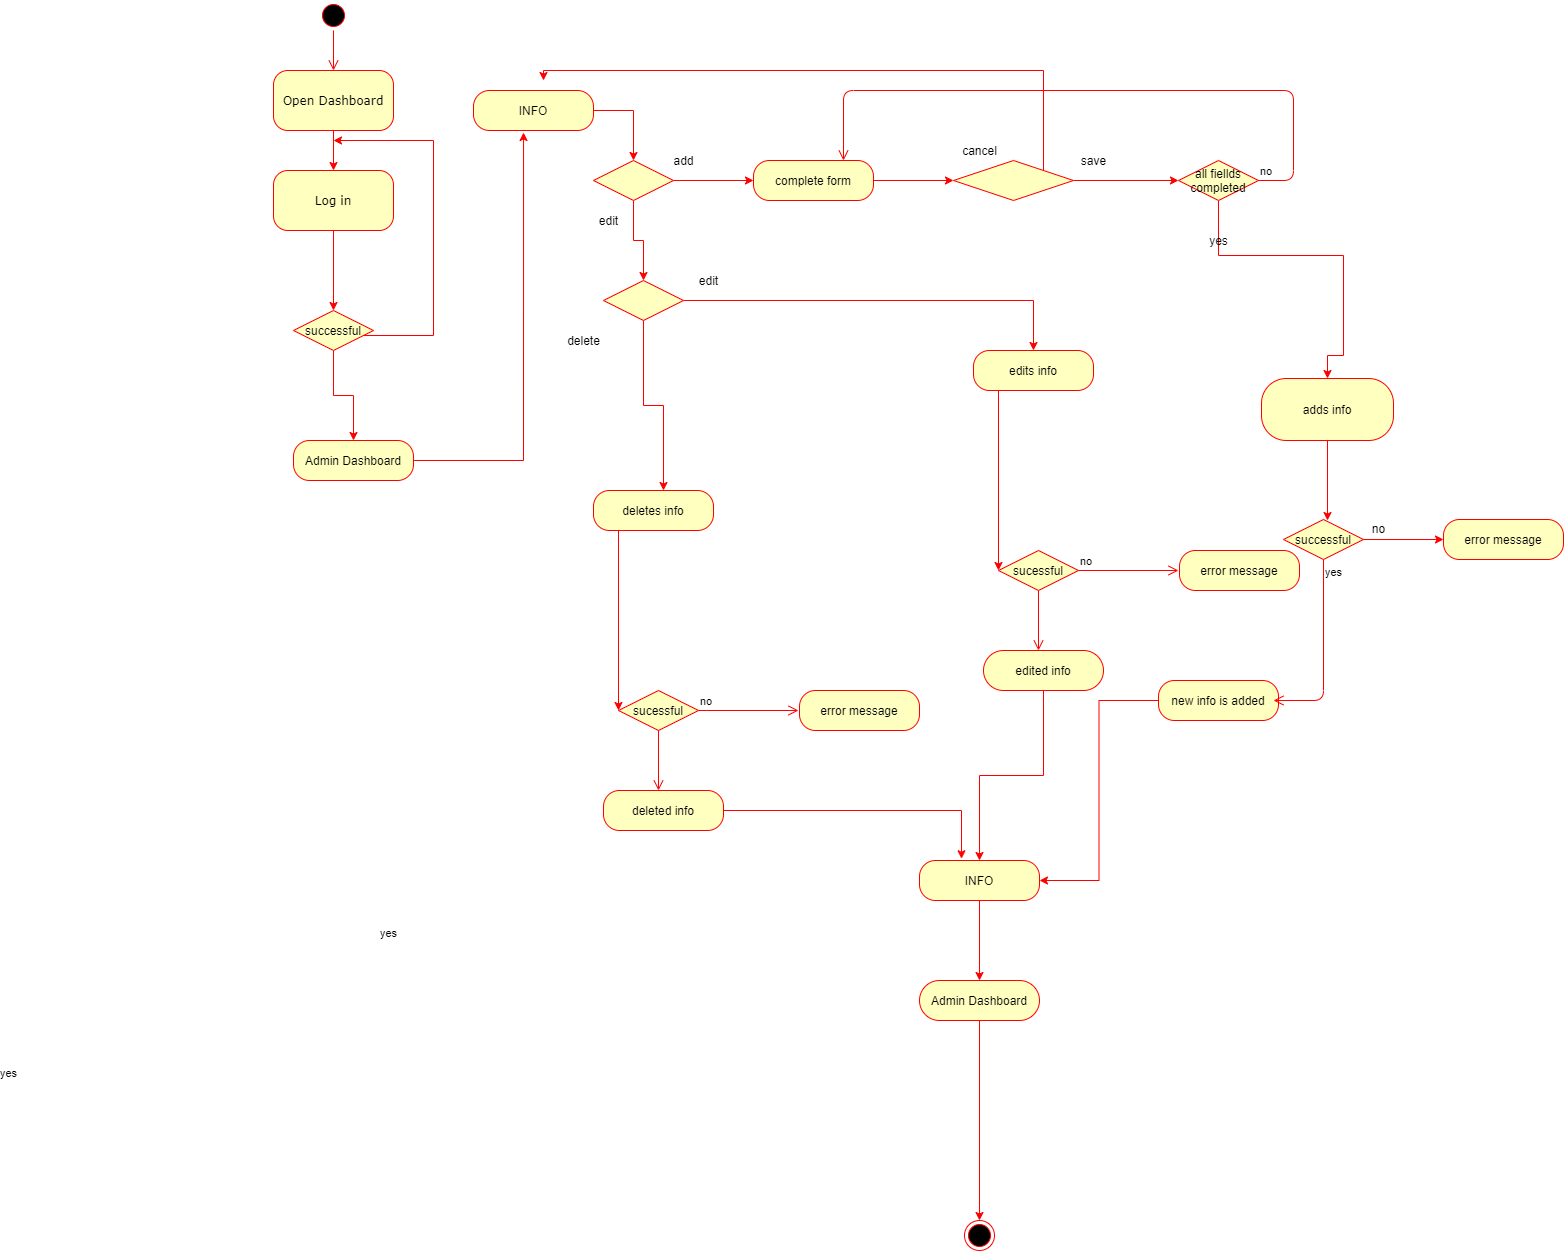

The diagram above was exported from draw.io. Its source (the exported page's mxGraphModel, read from the mxfile embedded in the PNG):
<mxGraphModel dx="5725" dy="2775" grid="1" gridSize="10" guides="1" tooltips="1" connect="1" arrows="1" fold="1" page="1" pageScale="1" pageWidth="1100" pageHeight="850" background="#ffffff" math="0" shadow="0">
  <root>
    <mxCell id="0" />
    <mxCell id="1" parent="0" />
    <mxCell id="382b91b5511bd0f7-1" value="" style="ellipse;html=1;shape=startState;fillColor=#000000;strokeColor=#ff0000;rounded=1;shadow=0;comic=0;labelBackgroundColor=none;fontFamily=Verdana;fontSize=12;fontColor=#000000;align=center;direction=south;" parent="1" vertex="1">
      <mxGeometry x="295" y="70" width="30" height="30" as="geometry" />
    </mxCell>
    <mxCell id="eIPt9XpsekfGYm1ixPby-89" value="" style="edgeStyle=orthogonalEdgeStyle;rounded=0;orthogonalLoop=1;jettySize=auto;html=1;strokeColor=#FF0000;" edge="1" parent="1" source="382b91b5511bd0f7-6" target="382b91b5511bd0f7-7">
      <mxGeometry relative="1" as="geometry" />
    </mxCell>
    <mxCell id="382b91b5511bd0f7-6" value="Open Dashboard" style="rounded=1;whiteSpace=wrap;html=1;arcSize=24;fillColor=#ffffc0;strokeColor=#ff0000;shadow=0;comic=0;labelBackgroundColor=none;fontFamily=Verdana;fontSize=12;fontColor=#000000;align=center;" parent="1" vertex="1">
      <mxGeometry x="250" y="140" width="120" height="60" as="geometry" />
    </mxCell>
    <mxCell id="2a3bc250acf0617d-9" style="edgeStyle=orthogonalEdgeStyle;html=1;labelBackgroundColor=none;endArrow=open;endSize=8;strokeColor=#ff0000;fontFamily=Verdana;fontSize=12;align=left;" parent="1" source="382b91b5511bd0f7-1" target="382b91b5511bd0f7-6" edge="1">
      <mxGeometry relative="1" as="geometry" />
    </mxCell>
    <mxCell id="2a3bc250acf0617d-10" style="edgeStyle=orthogonalEdgeStyle;html=1;labelBackgroundColor=none;endArrow=open;endSize=8;strokeColor=#ff0000;fontFamily=Verdana;fontSize=12;align=left;" parent="1" source="382b91b5511bd0f7-7" edge="1">
      <mxGeometry relative="1" as="geometry">
        <Array as="points">
          <mxPoint x="320" y="270" />
        </Array>
        <mxPoint x="320" y="270" as="targetPoint" />
      </mxGeometry>
    </mxCell>
    <mxCell id="eIPt9XpsekfGYm1ixPby-91" value="" style="edgeStyle=orthogonalEdgeStyle;rounded=0;orthogonalLoop=1;jettySize=auto;html=1;strokeColor=#FF0000;" edge="1" parent="1" source="382b91b5511bd0f7-7">
      <mxGeometry relative="1" as="geometry">
        <mxPoint x="310" y="380" as="targetPoint" />
      </mxGeometry>
    </mxCell>
    <mxCell id="382b91b5511bd0f7-7" value="Log in" style="rounded=1;whiteSpace=wrap;html=1;arcSize=24;fillColor=#ffffc0;strokeColor=#ff0000;shadow=0;comic=0;labelBackgroundColor=none;fontFamily=Verdana;fontSize=12;fontColor=#000000;align=center;" parent="1" vertex="1">
      <mxGeometry x="250" y="240" width="120" height="60" as="geometry" />
    </mxCell>
    <mxCell id="eIPt9XpsekfGYm1ixPby-6" value="" style="edgeStyle=orthogonalEdgeStyle;rounded=0;orthogonalLoop=1;jettySize=auto;html=1;strokeColor=#FF0000;" edge="1" parent="1" source="eIPt9XpsekfGYm1ixPby-4">
      <mxGeometry relative="1" as="geometry">
        <mxPoint x="310" y="210" as="targetPoint" />
        <Array as="points">
          <mxPoint x="410" y="405" />
          <mxPoint x="410" y="210" />
        </Array>
      </mxGeometry>
    </mxCell>
    <mxCell id="eIPt9XpsekfGYm1ixPby-8" value="" style="edgeStyle=orthogonalEdgeStyle;rounded=0;orthogonalLoop=1;jettySize=auto;html=1;strokeColor=#FF0000;" edge="1" parent="1" source="eIPt9XpsekfGYm1ixPby-4">
      <mxGeometry relative="1" as="geometry">
        <mxPoint x="330" y="510" as="targetPoint" />
      </mxGeometry>
    </mxCell>
    <mxCell id="eIPt9XpsekfGYm1ixPby-4" value="successful" style="rhombus;whiteSpace=wrap;html=1;fillColor=#ffffc0;strokeColor=#ff0000;" vertex="1" parent="1">
      <mxGeometry x="270" y="380" width="80" height="40" as="geometry" />
    </mxCell>
    <mxCell id="eIPt9XpsekfGYm1ixPby-93" value="" style="edgeStyle=orthogonalEdgeStyle;rounded=0;orthogonalLoop=1;jettySize=auto;html=1;strokeColor=#FF0000;entryX=0.417;entryY=1.05;entryDx=0;entryDy=0;entryPerimeter=0;" edge="1" parent="1" source="eIPt9XpsekfGYm1ixPby-9" target="eIPt9XpsekfGYm1ixPby-11">
      <mxGeometry relative="1" as="geometry">
        <mxPoint x="500" y="210" as="targetPoint" />
      </mxGeometry>
    </mxCell>
    <mxCell id="eIPt9XpsekfGYm1ixPby-9" value="Admin Dashboard" style="rounded=1;whiteSpace=wrap;html=1;arcSize=40;fontColor=#000000;fillColor=#ffffc0;strokeColor=#ff0000;" vertex="1" parent="1">
      <mxGeometry x="270" y="510" width="120" height="40" as="geometry" />
    </mxCell>
    <mxCell id="eIPt9XpsekfGYm1ixPby-21" value="" style="edgeStyle=orthogonalEdgeStyle;rounded=0;orthogonalLoop=1;jettySize=auto;html=1;strokeColor=#FF0000;entryX=0.5;entryY=0;entryDx=0;entryDy=0;exitX=1;exitY=0.5;exitDx=0;exitDy=0;" edge="1" parent="1" source="eIPt9XpsekfGYm1ixPby-11" target="eIPt9XpsekfGYm1ixPby-15">
      <mxGeometry relative="1" as="geometry">
        <mxPoint x="610" y="220" as="targetPoint" />
      </mxGeometry>
    </mxCell>
    <mxCell id="eIPt9XpsekfGYm1ixPby-11" value="INFO" style="rounded=1;whiteSpace=wrap;html=1;arcSize=40;fontColor=#000000;fillColor=#ffffc0;strokeColor=#ff0000;" vertex="1" parent="1">
      <mxGeometry x="450" y="160" width="120" height="40" as="geometry" />
    </mxCell>
    <mxCell id="eIPt9XpsekfGYm1ixPby-23" value="" style="edgeStyle=orthogonalEdgeStyle;rounded=0;orthogonalLoop=1;jettySize=auto;html=1;strokeColor=#FF0000;" edge="1" parent="1" source="eIPt9XpsekfGYm1ixPby-15">
      <mxGeometry relative="1" as="geometry">
        <mxPoint x="730" y="250" as="targetPoint" />
      </mxGeometry>
    </mxCell>
    <mxCell id="eIPt9XpsekfGYm1ixPby-25" value="" style="edgeStyle=orthogonalEdgeStyle;rounded=0;orthogonalLoop=1;jettySize=auto;html=1;strokeColor=#FF0000;" edge="1" parent="1" source="eIPt9XpsekfGYm1ixPby-15">
      <mxGeometry relative="1" as="geometry">
        <mxPoint x="620" y="350" as="targetPoint" />
      </mxGeometry>
    </mxCell>
    <mxCell id="eIPt9XpsekfGYm1ixPby-15" value="" style="rhombus;whiteSpace=wrap;html=1;fillColor=#ffffc0;strokeColor=#ff0000;" vertex="1" parent="1">
      <mxGeometry x="570" y="230" width="80" height="40" as="geometry" />
    </mxCell>
    <mxCell id="eIPt9XpsekfGYm1ixPby-26" value="add" style="text;html=1;resizable=0;autosize=1;align=center;verticalAlign=middle;points=[];fillColor=none;strokeColor=none;rounded=0;" vertex="1" parent="1">
      <mxGeometry x="640" y="220" width="40" height="20" as="geometry" />
    </mxCell>
    <mxCell id="eIPt9XpsekfGYm1ixPby-27" value="edit" style="text;html=1;resizable=0;autosize=1;align=center;verticalAlign=middle;points=[];fillColor=none;strokeColor=none;rounded=0;" vertex="1" parent="1">
      <mxGeometry x="570" y="280" width="30" height="20" as="geometry" />
    </mxCell>
    <mxCell id="eIPt9XpsekfGYm1ixPby-54" value="" style="edgeStyle=orthogonalEdgeStyle;rounded=0;orthogonalLoop=1;jettySize=auto;html=1;strokeColor=#FF0000;entryX=0.5;entryY=0;entryDx=0;entryDy=0;" edge="1" parent="1" source="eIPt9XpsekfGYm1ixPby-50" target="eIPt9XpsekfGYm1ixPby-190">
      <mxGeometry relative="1" as="geometry">
        <mxPoint x="1013" y="410" as="targetPoint" />
      </mxGeometry>
    </mxCell>
    <mxCell id="eIPt9XpsekfGYm1ixPby-88" value="" style="edgeStyle=orthogonalEdgeStyle;rounded=0;orthogonalLoop=1;jettySize=auto;html=1;strokeColor=#FF0000;" edge="1" parent="1" source="eIPt9XpsekfGYm1ixPby-50">
      <mxGeometry relative="1" as="geometry">
        <mxPoint x="640" y="560" as="targetPoint" />
      </mxGeometry>
    </mxCell>
    <mxCell id="eIPt9XpsekfGYm1ixPby-50" value="" style="rhombus;whiteSpace=wrap;html=1;fillColor=#ffffc0;strokeColor=#ff0000;" vertex="1" parent="1">
      <mxGeometry x="580" y="350" width="80" height="40" as="geometry" />
    </mxCell>
    <mxCell id="eIPt9XpsekfGYm1ixPby-57" value="edit" style="text;html=1;resizable=0;autosize=1;align=center;verticalAlign=middle;points=[];fillColor=none;strokeColor=none;rounded=0;" vertex="1" parent="1">
      <mxGeometry x="670" y="340" width="30" height="20" as="geometry" />
    </mxCell>
    <mxCell id="eIPt9XpsekfGYm1ixPby-58" value="delete" style="text;html=1;resizable=0;autosize=1;align=center;verticalAlign=middle;points=[];fillColor=none;strokeColor=none;rounded=0;" vertex="1" parent="1">
      <mxGeometry x="535" y="400" width="50" height="20" as="geometry" />
    </mxCell>
    <mxCell id="eIPt9XpsekfGYm1ixPby-100" value="" style="edgeStyle=orthogonalEdgeStyle;rounded=0;orthogonalLoop=1;jettySize=auto;html=1;strokeColor=#FF0000;" edge="1" parent="1" source="eIPt9XpsekfGYm1ixPby-62">
      <mxGeometry relative="1" as="geometry">
        <mxPoint x="595" y="780" as="targetPoint" />
        <Array as="points">
          <mxPoint x="595" y="775" />
        </Array>
      </mxGeometry>
    </mxCell>
    <mxCell id="eIPt9XpsekfGYm1ixPby-62" value="deletes info" style="rounded=1;whiteSpace=wrap;html=1;arcSize=40;fontColor=#000000;fillColor=#ffffc0;strokeColor=#ff0000;" vertex="1" parent="1">
      <mxGeometry x="570" y="560" width="120" height="40" as="geometry" />
    </mxCell>
    <mxCell id="eIPt9XpsekfGYm1ixPby-200" value="" style="edgeStyle=orthogonalEdgeStyle;rounded=0;orthogonalLoop=1;jettySize=auto;html=1;strokeColor=#FF0000;entryX=0.35;entryY=-0.044;entryDx=0;entryDy=0;entryPerimeter=0;" edge="1" parent="1" source="eIPt9XpsekfGYm1ixPby-64" target="eIPt9XpsekfGYm1ixPby-142">
      <mxGeometry relative="1" as="geometry">
        <mxPoint x="640" y="980" as="targetPoint" />
      </mxGeometry>
    </mxCell>
    <mxCell id="eIPt9XpsekfGYm1ixPby-64" value="deleted info" style="rounded=1;whiteSpace=wrap;html=1;arcSize=40;fontColor=#000000;fillColor=#ffffc0;strokeColor=#ff0000;" vertex="1" parent="1">
      <mxGeometry x="580" y="860" width="120" height="40" as="geometry" />
    </mxCell>
    <mxCell id="eIPt9XpsekfGYm1ixPby-115" value="" style="edgeStyle=orthogonalEdgeStyle;rounded=0;orthogonalLoop=1;jettySize=auto;html=1;strokeColor=#FF0000;" edge="1" parent="1" source="eIPt9XpsekfGYm1ixPby-112">
      <mxGeometry relative="1" as="geometry">
        <mxPoint x="930" y="250" as="targetPoint" />
      </mxGeometry>
    </mxCell>
    <mxCell id="eIPt9XpsekfGYm1ixPby-112" value="complete form" style="rounded=1;whiteSpace=wrap;html=1;arcSize=40;fontColor=#000000;fillColor=#ffffc0;strokeColor=#ff0000;" vertex="1" parent="1">
      <mxGeometry x="730" y="230" width="120" height="40" as="geometry" />
    </mxCell>
    <mxCell id="eIPt9XpsekfGYm1ixPby-129" value="" style="edgeStyle=orthogonalEdgeStyle;rounded=0;orthogonalLoop=1;jettySize=auto;html=1;strokeColor=#FF0000;" edge="1" parent="1" target="eIPt9XpsekfGYm1ixPby-126">
      <mxGeometry relative="1" as="geometry">
        <mxPoint x="1050" y="250" as="sourcePoint" />
      </mxGeometry>
    </mxCell>
    <mxCell id="eIPt9XpsekfGYm1ixPby-131" value="" style="edgeStyle=orthogonalEdgeStyle;rounded=0;orthogonalLoop=1;jettySize=auto;html=1;strokeColor=#FF0000;entryX=0.5;entryY=0;entryDx=0;entryDy=0;" edge="1" parent="1" source="eIPt9XpsekfGYm1ixPby-126" target="eIPt9XpsekfGYm1ixPby-137">
      <mxGeometry relative="1" as="geometry">
        <mxPoint x="1300" y="420" as="targetPoint" />
        <Array as="points">
          <mxPoint x="1195" y="325" />
          <mxPoint x="1320" y="325" />
          <mxPoint x="1320" y="425" />
        </Array>
      </mxGeometry>
    </mxCell>
    <mxCell id="eIPt9XpsekfGYm1ixPby-126" value="all fiellds completed" style="rhombus;whiteSpace=wrap;html=1;fillColor=#ffffc0;strokeColor=#ff0000;" vertex="1" parent="1">
      <mxGeometry x="1155" y="230" width="80" height="40" as="geometry" />
    </mxCell>
    <mxCell id="eIPt9XpsekfGYm1ixPby-127" value="no" style="edgeStyle=orthogonalEdgeStyle;html=1;align=left;verticalAlign=bottom;endArrow=open;endSize=8;strokeColor=#ff0000;entryX=0.75;entryY=0;entryDx=0;entryDy=0;" edge="1" source="eIPt9XpsekfGYm1ixPby-126" parent="1" target="eIPt9XpsekfGYm1ixPby-112">
      <mxGeometry x="-1" relative="1" as="geometry">
        <mxPoint x="820" y="220" as="targetPoint" />
        <Array as="points">
          <mxPoint x="1270" y="250" />
          <mxPoint x="1270" y="160" />
          <mxPoint x="820" y="160" />
        </Array>
      </mxGeometry>
    </mxCell>
    <mxCell id="eIPt9XpsekfGYm1ixPby-132" value="yes" style="text;html=1;resizable=0;autosize=1;align=center;verticalAlign=middle;points=[];fillColor=none;strokeColor=none;rounded=0;" vertex="1" parent="1">
      <mxGeometry x="1180" y="300" width="30" height="20" as="geometry" />
    </mxCell>
    <mxCell id="eIPt9XpsekfGYm1ixPby-167" value="" style="edgeStyle=orthogonalEdgeStyle;rounded=0;orthogonalLoop=1;jettySize=auto;html=1;strokeColor=#FF0000;" edge="1" parent="1" source="eIPt9XpsekfGYm1ixPby-137">
      <mxGeometry relative="1" as="geometry">
        <mxPoint x="1304" y="590" as="targetPoint" />
      </mxGeometry>
    </mxCell>
    <mxCell id="eIPt9XpsekfGYm1ixPby-137" value="adds info" style="rounded=1;whiteSpace=wrap;html=1;arcSize=40;fontColor=#000000;fillColor=#ffffc0;strokeColor=#ff0000;" vertex="1" parent="1">
      <mxGeometry x="1238" y="448" width="132" height="62" as="geometry" />
    </mxCell>
    <mxCell id="eIPt9XpsekfGYm1ixPby-204" value="" style="edgeStyle=orthogonalEdgeStyle;rounded=0;orthogonalLoop=1;jettySize=auto;html=1;strokeColor=#FF0000;entryX=1;entryY=0.5;entryDx=0;entryDy=0;" edge="1" parent="1" source="eIPt9XpsekfGYm1ixPby-139" target="eIPt9XpsekfGYm1ixPby-142">
      <mxGeometry relative="1" as="geometry">
        <mxPoint x="1195" y="870" as="targetPoint" />
      </mxGeometry>
    </mxCell>
    <mxCell id="eIPt9XpsekfGYm1ixPby-139" value="new info is added" style="rounded=1;whiteSpace=wrap;html=1;arcSize=40;fontColor=#000000;fillColor=#ffffc0;strokeColor=#ff0000;" vertex="1" parent="1">
      <mxGeometry x="1135" y="750" width="120" height="40" as="geometry" />
    </mxCell>
    <mxCell id="eIPt9XpsekfGYm1ixPby-147" value="" style="edgeStyle=orthogonalEdgeStyle;rounded=0;orthogonalLoop=1;jettySize=auto;html=1;strokeColor=#FF0000;" edge="1" parent="1" source="eIPt9XpsekfGYm1ixPby-142">
      <mxGeometry relative="1" as="geometry">
        <mxPoint x="955.9999999999995" y="1050.0000000000002" as="targetPoint" />
      </mxGeometry>
    </mxCell>
    <mxCell id="eIPt9XpsekfGYm1ixPby-142" value="INFO" style="rounded=1;whiteSpace=wrap;html=1;arcSize=40;fontColor=#000000;fillColor=#ffffc0;strokeColor=#ff0000;" vertex="1" parent="1">
      <mxGeometry x="896" y="930" width="120" height="40" as="geometry" />
    </mxCell>
    <mxCell id="eIPt9XpsekfGYm1ixPby-152" value="" style="edgeStyle=orthogonalEdgeStyle;rounded=0;orthogonalLoop=1;jettySize=auto;html=1;strokeColor=#FF0000;" edge="1" parent="1" source="eIPt9XpsekfGYm1ixPby-148">
      <mxGeometry relative="1" as="geometry">
        <mxPoint x="956" y="1290" as="targetPoint" />
      </mxGeometry>
    </mxCell>
    <mxCell id="eIPt9XpsekfGYm1ixPby-148" value="Admin Dashboard" style="rounded=1;whiteSpace=wrap;html=1;arcSize=50;fontColor=#000000;fillColor=#ffffc0;strokeColor=#ff0000;" vertex="1" parent="1">
      <mxGeometry x="896" y="1050" width="120" height="40" as="geometry" />
    </mxCell>
    <mxCell id="eIPt9XpsekfGYm1ixPby-150" value="" style="ellipse;html=1;shape=endState;fillColor=#000000;strokeColor=#ff0000;" vertex="1" parent="1">
      <mxGeometry x="941" y="1290" width="30" height="30" as="geometry" />
    </mxCell>
    <mxCell id="eIPt9XpsekfGYm1ixPby-164" value="" style="edgeStyle=orthogonalEdgeStyle;rounded=0;orthogonalLoop=1;jettySize=auto;html=1;strokeColor=#FF0000;" edge="1" parent="1" source="eIPt9XpsekfGYm1ixPby-154">
      <mxGeometry relative="1" as="geometry">
        <mxPoint x="520" y="150" as="targetPoint" />
        <Array as="points">
          <mxPoint x="1020" y="140" />
          <mxPoint x="520" y="140" />
        </Array>
      </mxGeometry>
    </mxCell>
    <mxCell id="eIPt9XpsekfGYm1ixPby-154" value="" style="rhombus;whiteSpace=wrap;html=1;fillColor=#ffffc0;strokeColor=#ff0000;" vertex="1" parent="1">
      <mxGeometry x="930" y="230" width="120" height="40" as="geometry" />
    </mxCell>
    <mxCell id="eIPt9XpsekfGYm1ixPby-161" value="save" style="text;html=1;resizable=0;autosize=1;align=center;verticalAlign=middle;points=[];fillColor=none;strokeColor=none;rounded=0;" vertex="1" parent="1">
      <mxGeometry x="1050" y="220" width="40" height="20" as="geometry" />
    </mxCell>
    <mxCell id="eIPt9XpsekfGYm1ixPby-162" value="cancel" style="text;html=1;resizable=0;autosize=1;align=center;verticalAlign=middle;points=[];fillColor=none;strokeColor=none;rounded=0;" vertex="1" parent="1">
      <mxGeometry x="931" y="210" width="50" height="20" as="geometry" />
    </mxCell>
    <mxCell id="eIPt9XpsekfGYm1ixPby-176" value="" style="edgeStyle=orthogonalEdgeStyle;rounded=0;orthogonalLoop=1;jettySize=auto;html=1;strokeColor=#FF0000;" edge="1" parent="1" source="eIPt9XpsekfGYm1ixPby-168">
      <mxGeometry relative="1" as="geometry">
        <mxPoint x="1420" y="609" as="targetPoint" />
      </mxGeometry>
    </mxCell>
    <mxCell id="eIPt9XpsekfGYm1ixPby-168" value="successful" style="rhombus;whiteSpace=wrap;html=1;fillColor=#ffffc0;strokeColor=#ff0000;" vertex="1" parent="1">
      <mxGeometry x="1260" y="589" width="80" height="40" as="geometry" />
    </mxCell>
    <mxCell id="eIPt9XpsekfGYm1ixPby-170" value="yes" style="edgeStyle=orthogonalEdgeStyle;html=1;align=left;verticalAlign=top;endArrow=open;endSize=8;strokeColor=#ff0000;" edge="1" source="eIPt9XpsekfGYm1ixPby-168" parent="1">
      <mxGeometry x="-1" relative="1" as="geometry">
        <mxPoint x="1250" y="770" as="targetPoint" />
        <Array as="points">
          <mxPoint x="1300" y="770" />
        </Array>
      </mxGeometry>
    </mxCell>
    <mxCell id="eIPt9XpsekfGYm1ixPby-173" value="error message" style="rounded=1;whiteSpace=wrap;html=1;arcSize=40;fontColor=#000000;fillColor=#ffffc0;strokeColor=#ff0000;" vertex="1" parent="1">
      <mxGeometry x="1420" y="589" width="120" height="40" as="geometry" />
    </mxCell>
    <mxCell id="eIPt9XpsekfGYm1ixPby-177" value="no" style="text;html=1;resizable=0;autosize=1;align=center;verticalAlign=middle;points=[];fillColor=none;strokeColor=none;rounded=0;" vertex="1" parent="1">
      <mxGeometry x="1340" y="588" width="30" height="20" as="geometry" />
    </mxCell>
    <mxCell id="eIPt9XpsekfGYm1ixPby-182" value="sucessful" style="rhombus;whiteSpace=wrap;html=1;fillColor=#ffffc0;strokeColor=#ff0000;" vertex="1" parent="1">
      <mxGeometry x="595" y="760" width="80" height="40" as="geometry" />
    </mxCell>
    <mxCell id="eIPt9XpsekfGYm1ixPby-183" value="no" style="edgeStyle=orthogonalEdgeStyle;html=1;align=left;verticalAlign=bottom;endArrow=open;endSize=8;strokeColor=#ff0000;" edge="1" source="eIPt9XpsekfGYm1ixPby-182" parent="1">
      <mxGeometry x="-1" relative="1" as="geometry">
        <mxPoint x="775" y="780" as="targetPoint" />
      </mxGeometry>
    </mxCell>
    <mxCell id="eIPt9XpsekfGYm1ixPby-184" value="yes" style="edgeStyle=orthogonalEdgeStyle;html=1;align=left;verticalAlign=top;endArrow=open;endSize=8;strokeColor=#ff0000;" edge="1" source="eIPt9XpsekfGYm1ixPby-182" parent="1">
      <mxGeometry x="1" y="-713" relative="1" as="geometry">
        <mxPoint x="635" y="860" as="targetPoint" />
        <mxPoint x="53" y="270" as="offset" />
      </mxGeometry>
    </mxCell>
    <mxCell id="eIPt9XpsekfGYm1ixPby-185" value="error message" style="rounded=1;whiteSpace=wrap;html=1;arcSize=40;fontColor=#000000;fillColor=#ffffc0;strokeColor=#ff0000;" vertex="1" parent="1">
      <mxGeometry x="776" y="760" width="120" height="40" as="geometry" />
    </mxCell>
    <mxCell id="eIPt9XpsekfGYm1ixPby-189" value="" style="edgeStyle=orthogonalEdgeStyle;rounded=0;orthogonalLoop=1;jettySize=auto;html=1;strokeColor=#FF0000;" edge="1" parent="1" source="eIPt9XpsekfGYm1ixPby-190">
      <mxGeometry relative="1" as="geometry">
        <mxPoint x="975" y="640" as="targetPoint" />
        <Array as="points">
          <mxPoint x="975" y="635" />
        </Array>
      </mxGeometry>
    </mxCell>
    <mxCell id="eIPt9XpsekfGYm1ixPby-190" value="edits info" style="rounded=1;whiteSpace=wrap;html=1;arcSize=40;fontColor=#000000;fillColor=#ffffc0;strokeColor=#ff0000;" vertex="1" parent="1">
      <mxGeometry x="950" y="420" width="120" height="40" as="geometry" />
    </mxCell>
    <mxCell id="eIPt9XpsekfGYm1ixPby-202" value="" style="edgeStyle=orthogonalEdgeStyle;rounded=0;orthogonalLoop=1;jettySize=auto;html=1;strokeColor=#FF0000;entryX=0.5;entryY=0;entryDx=0;entryDy=0;" edge="1" parent="1" source="eIPt9XpsekfGYm1ixPby-191" target="eIPt9XpsekfGYm1ixPby-142">
      <mxGeometry relative="1" as="geometry">
        <mxPoint x="1020" y="840" as="targetPoint" />
      </mxGeometry>
    </mxCell>
    <mxCell id="eIPt9XpsekfGYm1ixPby-191" value="edited info" style="rounded=1;whiteSpace=wrap;html=1;arcSize=50;fontColor=#000000;fillColor=#ffffc0;strokeColor=#ff0000;" vertex="1" parent="1">
      <mxGeometry x="960" y="720" width="120" height="40" as="geometry" />
    </mxCell>
    <mxCell id="eIPt9XpsekfGYm1ixPby-192" value="sucessful" style="rhombus;whiteSpace=wrap;html=1;fillColor=#ffffc0;strokeColor=#ff0000;" vertex="1" parent="1">
      <mxGeometry x="975" y="620" width="80" height="40" as="geometry" />
    </mxCell>
    <mxCell id="eIPt9XpsekfGYm1ixPby-193" value="no" style="edgeStyle=orthogonalEdgeStyle;html=1;align=left;verticalAlign=bottom;endArrow=open;endSize=8;strokeColor=#ff0000;" edge="1" parent="1" source="eIPt9XpsekfGYm1ixPby-192">
      <mxGeometry x="-1" relative="1" as="geometry">
        <mxPoint x="1155" y="640" as="targetPoint" />
      </mxGeometry>
    </mxCell>
    <mxCell id="eIPt9XpsekfGYm1ixPby-194" value="yes" style="edgeStyle=orthogonalEdgeStyle;html=1;align=left;verticalAlign=top;endArrow=open;endSize=8;strokeColor=#ff0000;" edge="1" parent="1" source="eIPt9XpsekfGYm1ixPby-192">
      <mxGeometry x="1" y="-713" relative="1" as="geometry">
        <mxPoint x="1015" y="720" as="targetPoint" />
        <mxPoint x="53" y="270" as="offset" />
      </mxGeometry>
    </mxCell>
    <mxCell id="eIPt9XpsekfGYm1ixPby-195" value="error message" style="rounded=1;whiteSpace=wrap;html=1;arcSize=40;fontColor=#000000;fillColor=#ffffc0;strokeColor=#ff0000;" vertex="1" parent="1">
      <mxGeometry x="1156" y="620" width="120" height="40" as="geometry" />
    </mxCell>
  </root>
</mxGraphModel>